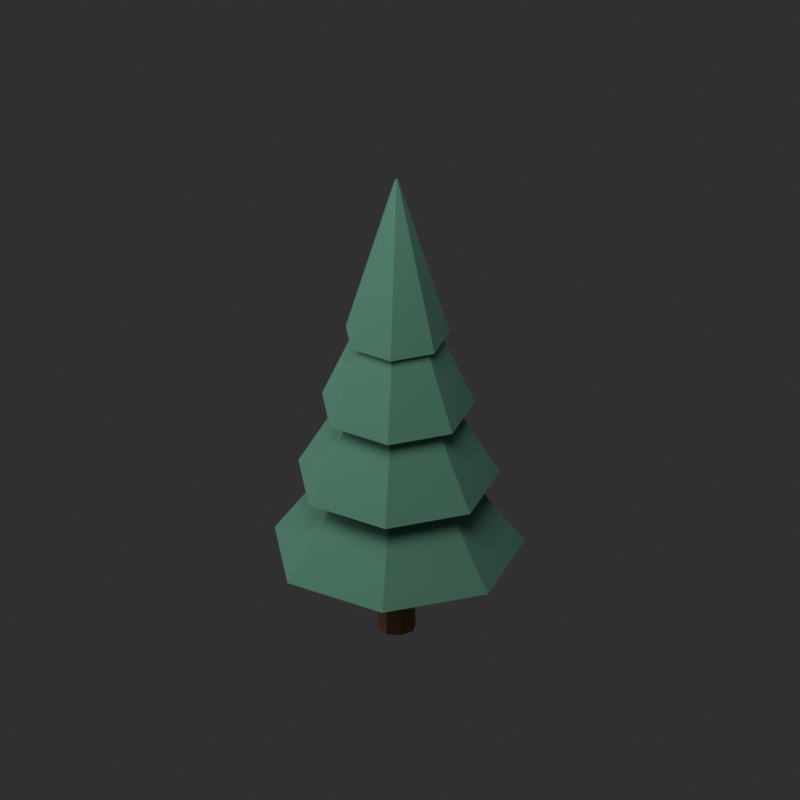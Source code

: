 # Source: Pine.blend  (saved by Blender 5.2.45; exported with 4.5.12 LTS)
import bpy
from mathutils import Matrix  # noqa: F401  (used for matrix-valued properties, if any)

bpy.ops.wm.read_factory_settings(use_empty=True)
scene = bpy.context.scene
scene.name = 'Scene'

# ---- materials (node trees are filled in below, after node groups)
mat_wood = bpy.data.materials.new('wood')
mat_wood.diffuse_color = (0.27, 0.14, 0.06, 1.0)
mat_pine = bpy.data.materials.new('pine')
mat_pine.diffuse_color = (0.12, 0.32, 0.22, 1.0)

# ---- material node trees
mat_wood.use_nodes = True; mat_wood.node_tree.nodes.clear()
_N = mat_wood.node_tree.nodes; _L = mat_wood.node_tree.links
n0 = _N.new('ShaderNodeBsdfPrincipled'); n0.name = 'Principled BSDF'; n0.location = (-200, 100)
n0.inputs[0].default_value = (0.27, 0.14, 0.06, 1.0)
n0.inputs[2].default_value = 0.88
n0.inputs[10].default_value = 0.005
n1 = _N.new('ShaderNodeOutputMaterial'); n1.name = 'Material Output'; n1.location = (200, 100)
_L.new(n0.outputs[0], n1.inputs[0])
n1.is_active_output = True
mat_pine.use_nodes = True; mat_pine.node_tree.nodes.clear()
_N = mat_pine.node_tree.nodes; _L = mat_pine.node_tree.links
n0 = _N.new('ShaderNodeBsdfPrincipled'); n0.name = 'Principled BSDF'; n0.location = (-200, 100)
n0.inputs[0].default_value = (0.12, 0.32, 0.22, 1.0)
n0.inputs[2].default_value = 0.88
n0.inputs[10].default_value = 0.005
n1 = _N.new('ShaderNodeOutputMaterial'); n1.name = 'Material Output'; n1.location = (200, 100)
_L.new(n0.outputs[0], n1.inputs[0])
n1.is_active_output = True

# ---- world
world_studio = bpy.data.worlds.new('Studio'); scene.world = world_studio
world_studio.use_nodes = True; world_studio.node_tree.nodes.clear()
_N = world_studio.node_tree.nodes; _L = world_studio.node_tree.links
n0 = _N.new('ShaderNodeBackground'); n0.name = 'Background'; n0.location = (-200, 100)
n0.inputs[0].default_value = (0.05, 0.05, 0.05, 1.0)
n0.inputs[1].default_value = 0.6
n1 = _N.new('ShaderNodeOutputWorld'); n1.name = 'World Output'; n1.location = (200, 100)
_L.new(n0.outputs[0], n1.inputs[0])
n1.is_active_output = True

# ---- cameras
cam_camera = bpy.data.cameras.new('Camera')
cam_camera.type = 'ORTHO'
cam_camera.ortho_scale = 22.32

# ---- lights
light_area = bpy.data.lights.new('Area', 'AREA')
light_area.energy = 4147.0
light_area.size = 14.4
light_area.size_y = 1.0
light_area_001 = bpy.data.lights.new('Area.001', 'AREA')
light_area_001.energy = 1659.0
light_area_001.size = 14.4
light_area_001.size_y = 1.0

# ---- meshes
me_cone = bpy.data.meshes.new('Cone')
me_cone.from_pydata([(0.0, 0.55, -4.0), (0.0, 0.28, 4.0), (0.3889, 0.3889, -4.0), (0.198, 0.198, 4.0), (0.55, 0.0, -4.0), (0.28, 0.0, 4.0), (0.3889, -0.3889, -4.0), (0.198, -0.198, 4.0), (0.0, -0.55, -4.0), (0.0, -0.28, 4.0), (-0.3889, -0.3889, -4.0), (-0.198, -0.198, 4.0), (-0.55, 0.0, -4.0), (-0.28, 0.0, 4.0), (-0.3889, 0.3889, -4.0), (-0.198, 0.198, 4.0)], [], [(0, 1, 3, 2), (2, 3, 5, 4), (4, 5, 7, 6), (6, 7, 9, 8), (8, 9, 11, 10), (10, 11, 13, 12), (3, 1, 15, 13, 11, 9, 7, 5), (12, 13, 15, 14), (14, 15, 1, 0), (0, 2, 4, 6, 8, 10, 12, 14)])
_uv = me_cone.uv_layers.new(name='UVMap')
_uv.uv.foreach_set('vector', [1.0, 0.5, 1.0, 1.0, 0.875, 1.0, 0.875, 0.5, 0.875, 0.5, 0.875, 1.0, 0.75, 1.0, 0.75, 0.5, 0.75, 0.5, 0.75, 1.0, 0.625, 1.0, 0.625, 0.5, 0.625, 0.5, 0.625, 1.0, 0.5, 1.0, 0.5, 0.5, 0.5, 0.5, 0.5, 1.0, 0.375, 1.0, 0.375, 0.5, 0.375, 0.5, 0.375, 1.0, 0.25, 1.0, 0.25, 0.5, 0.4197, 0.4197, 0.25, 0.49, 0.08029, 0.4197, 0.01, 0.25, 0.08029, 0.08029, 0.25, 0.01, 0.4197, 0.08029, 0.49, 0.25, 0.25, 0.5, 0.25, 1.0, 0.125, 1.0, 0.125, 0.5, 0.125, 0.5, 0.125, 1.0, 0.0, 1.0, 0.0, 0.5, 0.75, 0.49, 0.9197, 0.4197, 0.99, 0.25, 0.9197, 0.08029, 0.75, 0.01, 0.5803, 0.08029, 0.51, 0.25, 0.5803, 0.4197])
me_cone.materials.append(mat_wood)
me_cone.update()
me_cone_001 = bpy.data.meshes.new('Cone.001')
me_cone_001.from_pydata([(0.0, 3.6, -2.5), (0.0, 0.05, 2.5), (2.815, 2.245, -2.5), (0.03909, 0.03117, 2.5), (3.51, -0.8011, -2.5), (0.04875, -0.01113, 2.5), (1.562, -3.243, -2.5), (0.02169, -0.04505, 2.5), (-1.562, -3.243, -2.5), (-0.02169, -0.04505, 2.5), (-3.51, -0.8011, -2.5), (-0.04875, -0.01113, 2.5), (-2.815, 2.245, -2.5), (-0.03909, 0.03117, 2.5)], [], [(0, 1, 3, 2), (2, 3, 5, 4), (4, 5, 7, 6), (6, 7, 9, 8), (8, 9, 11, 10), (3, 1, 13, 11, 9, 7, 5), (10, 11, 13, 12), (12, 13, 1, 0), (0, 2, 4, 6, 8, 10, 12)])
_uv = me_cone_001.uv_layers.new(name='UVMap')
_uv.uv.foreach_set('vector', [1.0, 0.5, 1.0, 1.0, 0.8571, 1.0, 0.8571, 0.5, 0.8571, 0.5, 0.8571, 1.0, 0.7143, 1.0, 0.7143, 0.5, 0.7143, 0.5, 0.7143, 1.0, 0.5714, 1.0, 0.5714, 0.5, 0.5714, 0.5, 0.5714, 1.0, 0.4286, 1.0, 0.4286, 0.5, 0.4286, 0.5, 0.4286, 1.0, 0.2857, 1.0, 0.2857, 0.5, 0.4376, 0.3996, 0.25, 0.49, 0.06236, 0.3996, 0.01602, 0.1966, 0.1459, 0.03377, 0.3541, 0.03377, 0.484, 0.1966, 0.2857, 0.5, 0.2857, 1.0, 0.1429, 1.0, 0.1429, 0.5, 0.1429, 0.5, 0.1429, 1.0, 2.98e-08, 1.0, 2.98e-08, 0.5, 0.75, 0.49, 0.9376, 0.3996, 0.984, 0.1966, 0.8541, 0.03377, 0.6459, 0.03377, 0.516, 0.1966, 0.5624, 0.3996])
me_cone_001.materials.append(mat_pine)
me_cone_001.update()
me_cone_002 = bpy.data.meshes.new('Cone.002')
me_cone_002.from_pydata([(0.0, 2.9, -2.5), (0.0, 0.05, 2.5), (2.267, 1.808, -2.5), (0.03909, 0.03117, 2.5), (2.827, -0.6453, -2.5), (0.04875, -0.01113, 2.5), (1.258, -2.613, -2.5), (0.02169, -0.04505, 2.5), (-1.258, -2.613, -2.5), (-0.02169, -0.04505, 2.5), (-2.827, -0.6453, -2.5), (-0.04875, -0.01113, 2.5), (-2.267, 1.808, -2.5), (-0.03909, 0.03117, 2.5)], [], [(0, 1, 3, 2), (2, 3, 5, 4), (4, 5, 7, 6), (6, 7, 9, 8), (8, 9, 11, 10), (3, 1, 13, 11, 9, 7, 5), (10, 11, 13, 12), (12, 13, 1, 0), (0, 2, 4, 6, 8, 10, 12)])
_uv = me_cone_002.uv_layers.new(name='UVMap')
_uv.uv.foreach_set('vector', [1.0, 0.5, 1.0, 1.0, 0.8571, 1.0, 0.8571, 0.5, 0.8571, 0.5, 0.8571, 1.0, 0.7143, 1.0, 0.7143, 0.5, 0.7143, 0.5, 0.7143, 1.0, 0.5714, 1.0, 0.5714, 0.5, 0.5714, 0.5, 0.5714, 1.0, 0.4286, 1.0, 0.4286, 0.5, 0.4286, 0.5, 0.4286, 1.0, 0.2857, 1.0, 0.2857, 0.5, 0.4376, 0.3996, 0.25, 0.49, 0.06236, 0.3996, 0.01602, 0.1966, 0.1459, 0.03377, 0.3541, 0.03377, 0.484, 0.1966, 0.2857, 0.5, 0.2857, 1.0, 0.1429, 1.0, 0.1429, 0.5, 0.1429, 0.5, 0.1429, 1.0, 2.98e-08, 1.0, 2.98e-08, 0.5, 0.75, 0.49, 0.9376, 0.3996, 0.984, 0.1966, 0.8541, 0.03377, 0.6459, 0.03377, 0.516, 0.1966, 0.5624, 0.3996])
me_cone_002.materials.append(mat_pine)
me_cone_002.update()
me_cone_003 = bpy.data.meshes.new('Cone.003')
me_cone_003.from_pydata([(0.0, 2.2, -2.5), (0.0, 0.05, 2.5), (1.72, 1.372, -2.5), (0.03909, 0.03117, 2.5), (2.145, -0.4895, -2.5), (0.04875, -0.01113, 2.5), (0.9545, -1.982, -2.5), (0.02169, -0.04505, 2.5), (-0.9545, -1.982, -2.5), (-0.02169, -0.04505, 2.5), (-2.145, -0.4895, -2.5), (-0.04875, -0.01113, 2.5), (-1.72, 1.372, -2.5), (-0.03909, 0.03117, 2.5)], [], [(0, 1, 3, 2), (2, 3, 5, 4), (4, 5, 7, 6), (6, 7, 9, 8), (8, 9, 11, 10), (3, 1, 13, 11, 9, 7, 5), (10, 11, 13, 12), (12, 13, 1, 0), (0, 2, 4, 6, 8, 10, 12)])
_uv = me_cone_003.uv_layers.new(name='UVMap')
_uv.uv.foreach_set('vector', [1.0, 0.5, 1.0, 1.0, 0.8571, 1.0, 0.8571, 0.5, 0.8571, 0.5, 0.8571, 1.0, 0.7143, 1.0, 0.7143, 0.5, 0.7143, 0.5, 0.7143, 1.0, 0.5714, 1.0, 0.5714, 0.5, 0.5714, 0.5, 0.5714, 1.0, 0.4286, 1.0, 0.4286, 0.5, 0.4286, 0.5, 0.4286, 1.0, 0.2857, 1.0, 0.2857, 0.5, 0.4376, 0.3996, 0.25, 0.49, 0.06236, 0.3996, 0.01602, 0.1966, 0.1459, 0.03377, 0.3541, 0.03377, 0.484, 0.1966, 0.2857, 0.5, 0.2857, 1.0, 0.1429, 1.0, 0.1429, 0.5, 0.1429, 0.5, 0.1429, 1.0, 2.98e-08, 1.0, 2.98e-08, 0.5, 0.75, 0.49, 0.9376, 0.3996, 0.984, 0.1966, 0.8541, 0.03377, 0.6459, 0.03377, 0.516, 0.1966, 0.5624, 0.3996])
me_cone_003.materials.append(mat_pine)
me_cone_003.update()
me_cone_004 = bpy.data.meshes.new('Cone.004')
me_cone_004.from_pydata([(0.0, 1.5, -2.5), (0.0, 0.05, 2.5), (1.173, 0.9352, -2.5), (0.03909, 0.03117, 2.5), (1.462, -0.3338, -2.5), (0.04875, -0.01113, 2.5), (0.6508, -1.351, -2.5), (0.02169, -0.04505, 2.5), (-0.6508, -1.351, -2.5), (-0.02169, -0.04505, 2.5), (-1.462, -0.3338, -2.5), (-0.04875, -0.01113, 2.5), (-1.173, 0.9352, -2.5), (-0.03909, 0.03117, 2.5)], [], [(0, 1, 3, 2), (2, 3, 5, 4), (4, 5, 7, 6), (6, 7, 9, 8), (8, 9, 11, 10), (3, 1, 13, 11, 9, 7, 5), (10, 11, 13, 12), (12, 13, 1, 0), (0, 2, 4, 6, 8, 10, 12)])
_uv = me_cone_004.uv_layers.new(name='UVMap')
_uv.uv.foreach_set('vector', [1.0, 0.5, 1.0, 1.0, 0.8571, 1.0, 0.8571, 0.5, 0.8571, 0.5, 0.8571, 1.0, 0.7143, 1.0, 0.7143, 0.5, 0.7143, 0.5, 0.7143, 1.0, 0.5714, 1.0, 0.5714, 0.5, 0.5714, 0.5, 0.5714, 1.0, 0.4286, 1.0, 0.4286, 0.5, 0.4286, 0.5, 0.4286, 1.0, 0.2857, 1.0, 0.2857, 0.5, 0.4376, 0.3996, 0.25, 0.49, 0.06236, 0.3996, 0.01602, 0.1966, 0.1459, 0.03377, 0.3541, 0.03377, 0.484, 0.1966, 0.2857, 0.5, 0.2857, 1.0, 0.1429, 1.0, 0.1429, 0.5, 0.1429, 0.5, 0.1429, 1.0, 2.98e-08, 1.0, 2.98e-08, 0.5, 0.75, 0.49, 0.9376, 0.3996, 0.984, 0.1966, 0.8541, 0.03377, 0.6459, 0.03377, 0.516, 0.1966, 0.5624, 0.3996])
me_cone_004.materials.append(mat_pine)
me_cone_004.update()

# ---- objects
ob_trunk = bpy.data.objects.new('Trunk', me_cone)
ob_needletier = bpy.data.objects.new('NeedleTier', me_cone_001)
ob_needletier_001 = bpy.data.objects.new('NeedleTier.001', me_cone_002)
ob_needletier_002 = bpy.data.objects.new('NeedleTier.002', me_cone_003)
ob_needletier_003 = bpy.data.objects.new('NeedleTier.003', me_cone_004)
ob_camera = bpy.data.objects.new('Camera', cam_camera)
ob_area = bpy.data.objects.new('Area', light_area)
ob_area_001 = bpy.data.objects.new('Area.001', light_area_001)

# ---- transforms, parenting, visibility, modifiers, constraints
ob_trunk.location = (0.0, 0.0, 4.0)
ob_needletier.location = (0.0, 0.0, 5.0)
ob_needletier_001.location = (0.0, 0.0, 7.3)
ob_needletier_002.location = (0.0, 0.0, 9.6)
ob_needletier_003.location = (0.0, 0.0, 11.9)
ob_camera.location = (14.4, -22.86, 23.04)
ob_camera.rotation_euler = (1.043, -7.287e-08, 0.5586)
ob_area.location = (8.64, -17.1, 33.12)
ob_area.rotation_euler = (0.6405, -3.845e-08, 0.4636)
ob_area_001.location = (-17.28, -8.462, 15.84)
ob_area_001.rotation_euler = (1.15, 4.813e-08, -1.107)

# ---- collection membership
scene.collection.objects.link(ob_trunk)
scene.collection.objects.link(ob_needletier)
scene.collection.objects.link(ob_needletier_001)
scene.collection.objects.link(ob_needletier_002)
scene.collection.objects.link(ob_needletier_003)
scene.collection.objects.link(ob_camera)
scene.collection.objects.link(ob_area)
scene.collection.objects.link(ob_area_001)

# ---- scene / render settings (as saved in the file)
scene.camera = ob_camera
scene.frame_start = 1; scene.frame_end = 250; scene.frame_set(1)
scene.render.engine = 'CYCLES'
scene.render.resolution_x = 640
scene.render.resolution_y = 640
scene.render.film_transparent = True
scene.render.bake_bias = 0.0
scene.render.bake_samples = 0
scene.render.compositor_device = 'GPU'
scene.cycles.samples = 12
scene.eevee.use_volume_custom_range = False
scene.eevee.fast_gi_thickness_near = 0.1
scene.eevee.fast_gi_thickness_far = 0.0
scene.eevee.ray_tracing_options.screen_trace_thickness = 0.1
scene.view_settings.view_transform = 'Standard'
bpy.context.view_layer.update()
